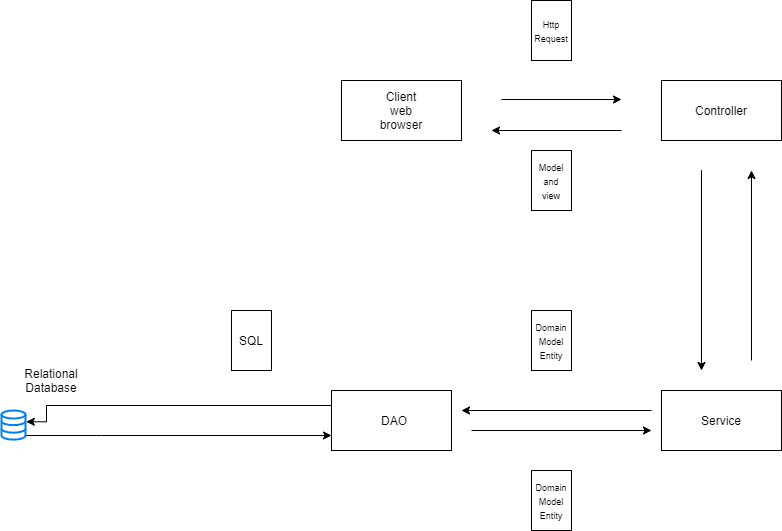

The diagram above was exported from draw.io. Its source (the exported page's mxGraphModel, read from the mxfile embedded in the PNG):
<mxGraphModel dx="1157" dy="577" grid="1" gridSize="10" guides="1" tooltips="1" connect="1" arrows="1" fold="1" page="1" pageScale="1" pageWidth="827" pageHeight="1169" math="0" shadow="0">
  <root>
    <mxCell id="0" />
    <mxCell id="1" parent="0" />
    <mxCell id="mEUaoVnbyjiV9v_49cDP-1" value="" style="rounded=0;whiteSpace=wrap;html=1;" vertex="1" parent="1">
      <mxGeometry x="360" y="100" width="120" height="60" as="geometry" />
    </mxCell>
    <mxCell id="mEUaoVnbyjiV9v_49cDP-2" value="Client&lt;br&gt;web browser" style="text;html=1;strokeColor=none;fillColor=none;align=center;verticalAlign=middle;whiteSpace=wrap;rounded=0;" vertex="1" parent="1">
      <mxGeometry x="400" y="120" width="40" height="20" as="geometry" />
    </mxCell>
    <mxCell id="mEUaoVnbyjiV9v_49cDP-10" value="" style="rounded=0;whiteSpace=wrap;html=1;" vertex="1" parent="1">
      <mxGeometry x="550" y="20" width="40" height="60" as="geometry" />
    </mxCell>
    <mxCell id="mEUaoVnbyjiV9v_49cDP-12" value="" style="rounded=0;whiteSpace=wrap;html=1;" vertex="1" parent="1">
      <mxGeometry x="550" y="170" width="40" height="60" as="geometry" />
    </mxCell>
    <mxCell id="mEUaoVnbyjiV9v_49cDP-13" value="&lt;font style=&quot;font-size: 9px&quot;&gt;Model&lt;br&gt;and&lt;br&gt;view&lt;br&gt;&lt;/font&gt;" style="text;html=1;strokeColor=none;fillColor=none;align=center;verticalAlign=middle;whiteSpace=wrap;rounded=0;" vertex="1" parent="1">
      <mxGeometry x="550" y="190" width="40" height="20" as="geometry" />
    </mxCell>
    <mxCell id="mEUaoVnbyjiV9v_49cDP-14" value="" style="rounded=0;whiteSpace=wrap;html=1;" vertex="1" parent="1">
      <mxGeometry x="680" y="100" width="120" height="60" as="geometry" />
    </mxCell>
    <mxCell id="mEUaoVnbyjiV9v_49cDP-22" style="edgeStyle=orthogonalEdgeStyle;rounded=0;orthogonalLoop=1;jettySize=auto;html=1;" edge="1" parent="1">
      <mxGeometry relative="1" as="geometry">
        <mxPoint x="720" y="390" as="targetPoint" />
        <mxPoint x="720" y="239.93" as="sourcePoint" />
        <Array as="points">
          <mxPoint x="720" y="189.93" />
          <mxPoint x="720" y="459.93" />
        </Array>
      </mxGeometry>
    </mxCell>
    <mxCell id="mEUaoVnbyjiV9v_49cDP-15" value="Controller" style="text;html=1;strokeColor=none;fillColor=none;align=center;verticalAlign=middle;whiteSpace=wrap;rounded=0;" vertex="1" parent="1">
      <mxGeometry x="720" y="120" width="40" height="20" as="geometry" />
    </mxCell>
    <mxCell id="mEUaoVnbyjiV9v_49cDP-19" style="edgeStyle=orthogonalEdgeStyle;rounded=0;orthogonalLoop=1;jettySize=auto;html=1;" edge="1" parent="1">
      <mxGeometry relative="1" as="geometry">
        <mxPoint x="640" y="119" as="targetPoint" />
        <mxPoint x="520" y="119" as="sourcePoint" />
      </mxGeometry>
    </mxCell>
    <mxCell id="mEUaoVnbyjiV9v_49cDP-20" style="edgeStyle=orthogonalEdgeStyle;rounded=0;orthogonalLoop=1;jettySize=auto;html=1;" edge="1" parent="1">
      <mxGeometry relative="1" as="geometry">
        <mxPoint x="640" y="150" as="sourcePoint" />
        <mxPoint x="510" y="150" as="targetPoint" />
      </mxGeometry>
    </mxCell>
    <mxCell id="mEUaoVnbyjiV9v_49cDP-26" style="edgeStyle=orthogonalEdgeStyle;rounded=0;orthogonalLoop=1;jettySize=auto;html=1;" edge="1" parent="1">
      <mxGeometry relative="1" as="geometry">
        <mxPoint x="770" y="190" as="targetPoint" />
        <mxPoint x="770" y="380" as="sourcePoint" />
      </mxGeometry>
    </mxCell>
    <mxCell id="mEUaoVnbyjiV9v_49cDP-39" style="edgeStyle=orthogonalEdgeStyle;rounded=0;orthogonalLoop=1;jettySize=auto;html=1;" edge="1" parent="1">
      <mxGeometry relative="1" as="geometry">
        <mxPoint x="480.0000000000002" y="430" as="targetPoint" />
        <mxPoint x="670" y="430" as="sourcePoint" />
      </mxGeometry>
    </mxCell>
    <mxCell id="mEUaoVnbyjiV9v_49cDP-25" value="" style="rounded=0;whiteSpace=wrap;html=1;" vertex="1" parent="1">
      <mxGeometry x="680" y="410" width="120" height="60" as="geometry" />
    </mxCell>
    <mxCell id="mEUaoVnbyjiV9v_49cDP-27" value="Service" style="text;html=1;strokeColor=none;fillColor=none;align=center;verticalAlign=middle;whiteSpace=wrap;rounded=0;" vertex="1" parent="1">
      <mxGeometry x="720" y="430" width="40" height="20" as="geometry" />
    </mxCell>
    <mxCell id="mEUaoVnbyjiV9v_49cDP-28" value="" style="rounded=0;whiteSpace=wrap;html=1;" vertex="1" parent="1">
      <mxGeometry x="550" y="330" width="40" height="60" as="geometry" />
    </mxCell>
    <mxCell id="mEUaoVnbyjiV9v_49cDP-29" value="" style="rounded=0;whiteSpace=wrap;html=1;" vertex="1" parent="1">
      <mxGeometry x="550" y="490" width="40" height="60" as="geometry" />
    </mxCell>
    <mxCell id="mEUaoVnbyjiV9v_49cDP-30" value="&lt;font style=&quot;font-size: 9px&quot;&gt;Domain&lt;br&gt;Model&lt;br&gt;Entity&lt;/font&gt;" style="text;html=1;strokeColor=none;fillColor=none;align=center;verticalAlign=middle;whiteSpace=wrap;rounded=0;" vertex="1" parent="1">
      <mxGeometry x="550" y="350" width="40" height="20" as="geometry" />
    </mxCell>
    <mxCell id="mEUaoVnbyjiV9v_49cDP-33" value="&lt;span style=&quot;font-size: 9px&quot;&gt;Domain&lt;/span&gt;&lt;br style=&quot;font-size: 9px&quot;&gt;&lt;span style=&quot;font-size: 9px&quot;&gt;Model&lt;/span&gt;&lt;br style=&quot;font-size: 9px&quot;&gt;&lt;span style=&quot;font-size: 9px&quot;&gt;Entity&lt;/span&gt;" style="text;html=1;strokeColor=none;fillColor=none;align=center;verticalAlign=middle;whiteSpace=wrap;rounded=0;" vertex="1" parent="1">
      <mxGeometry x="550" y="510" width="40" height="20" as="geometry" />
    </mxCell>
    <mxCell id="mEUaoVnbyjiV9v_49cDP-40" style="edgeStyle=orthogonalEdgeStyle;rounded=0;orthogonalLoop=1;jettySize=auto;html=1;" edge="1" parent="1">
      <mxGeometry relative="1" as="geometry">
        <mxPoint x="670" y="450" as="targetPoint" />
        <mxPoint x="490" y="450" as="sourcePoint" />
      </mxGeometry>
    </mxCell>
    <mxCell id="mEUaoVnbyjiV9v_49cDP-52" style="edgeStyle=orthogonalEdgeStyle;rounded=0;orthogonalLoop=1;jettySize=auto;html=1;entryX=1.032;entryY=0.387;entryDx=0;entryDy=0;entryPerimeter=0;exitX=0;exitY=0.25;exitDx=0;exitDy=0;" edge="1" parent="1" source="mEUaoVnbyjiV9v_49cDP-37" target="mEUaoVnbyjiV9v_49cDP-50">
      <mxGeometry relative="1" as="geometry">
        <mxPoint x="290" y="450" as="sourcePoint" />
        <Array as="points">
          <mxPoint x="65" y="425" />
          <mxPoint x="65" y="441" />
        </Array>
      </mxGeometry>
    </mxCell>
    <mxCell id="mEUaoVnbyjiV9v_49cDP-37" value="" style="rounded=0;whiteSpace=wrap;html=1;" vertex="1" parent="1">
      <mxGeometry x="350" y="410" width="120" height="60" as="geometry" />
    </mxCell>
    <mxCell id="mEUaoVnbyjiV9v_49cDP-38" value="DAO" style="text;html=1;strokeColor=none;fillColor=none;align=center;verticalAlign=middle;whiteSpace=wrap;rounded=0;" vertex="1" parent="1">
      <mxGeometry x="393" y="430" width="40" height="20" as="geometry" />
    </mxCell>
    <mxCell id="mEUaoVnbyjiV9v_49cDP-46" value="" style="rounded=0;whiteSpace=wrap;html=1;" vertex="1" parent="1">
      <mxGeometry x="250" y="330" width="40" height="60" as="geometry" />
    </mxCell>
    <mxCell id="mEUaoVnbyjiV9v_49cDP-48" value="SQL" style="text;html=1;strokeColor=none;fillColor=none;align=center;verticalAlign=middle;whiteSpace=wrap;rounded=0;" vertex="1" parent="1">
      <mxGeometry x="250" y="350" width="40" height="20" as="geometry" />
    </mxCell>
    <mxCell id="mEUaoVnbyjiV9v_49cDP-62" style="edgeStyle=orthogonalEdgeStyle;rounded=0;orthogonalLoop=1;jettySize=auto;html=1;entryX=0;entryY=0.75;entryDx=0;entryDy=0;" edge="1" parent="1" source="mEUaoVnbyjiV9v_49cDP-50" target="mEUaoVnbyjiV9v_49cDP-37">
      <mxGeometry relative="1" as="geometry">
        <Array as="points">
          <mxPoint x="120" y="455" />
          <mxPoint x="120" y="455" />
        </Array>
      </mxGeometry>
    </mxCell>
    <mxCell id="mEUaoVnbyjiV9v_49cDP-50" value="" style="html=1;verticalLabelPosition=bottom;align=center;labelBackgroundColor=#ffffff;verticalAlign=top;strokeWidth=2;strokeColor=#0080F0;shadow=0;dashed=0;shape=mxgraph.ios7.icons.data;" vertex="1" parent="1">
      <mxGeometry x="20" y="430" width="24" height="29.099999999999998" as="geometry" />
    </mxCell>
    <mxCell id="mEUaoVnbyjiV9v_49cDP-64" value="&lt;span style=&quot;font-size: 9px&quot;&gt;Http&lt;/span&gt;&lt;br style=&quot;font-size: 9px&quot;&gt;&lt;span style=&quot;font-size: 9px&quot;&gt;Request&lt;/span&gt;" style="text;html=1;strokeColor=none;fillColor=none;align=center;verticalAlign=middle;whiteSpace=wrap;rounded=0;" vertex="1" parent="1">
      <mxGeometry x="550" y="40" width="40" height="20" as="geometry" />
    </mxCell>
    <mxCell id="mEUaoVnbyjiV9v_49cDP-65" value="Relational Database" style="text;html=1;strokeColor=none;fillColor=none;align=center;verticalAlign=middle;whiteSpace=wrap;rounded=0;" vertex="1" parent="1">
      <mxGeometry x="50" y="390" width="40" height="20" as="geometry" />
    </mxCell>
  </root>
</mxGraphModel>